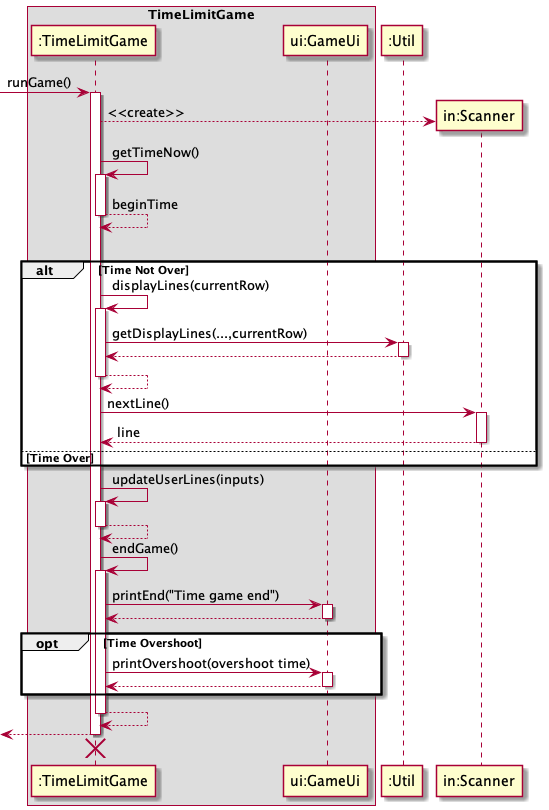

The diagram above was rendered by PlantUML. Its source (embedded in the PNG):
@startuml

box TimeLimitGame
participant ":TimeLimitGame" as game
participant "ui:GameUi" as ui
endBox
participant ":Util" as util
participant "in:Scanner" as scanner

[-> game: runGame()
activate game

create scanner
game --> scanner: <<create>>

game -> game: getTimeNow()
activate game
game --> game: beginTime
deactivate game

loop until TimeOver
    alt Time Not Over
    game -> game: displayLines(currentRow)
        activate game
            game -> util: getDisplayLines(...,currentRow)
            activate util
            util --> game
            deactivate util
        game --> game
        deactivate game

        game -> scanner: nextLine()
        activate scanner
        scanner --> game: line
        deactivate scanner
    else Time Over
end

game -> game: updateUserLines(inputs)
activate game
game --> game
deactivate game

game -> game: endGame()
activate game
game -> ui: printEnd("Time game end")
activate ui
ui --> game
deactivate ui
opt Time Overshoot 
    game -> ui: printOvershoot(overshoot time)
    activate ui
    ui --> game 
    deactivate ui
end 

game --> game
deactivate game

[<-- game
deactivate game

<[hidden]- game
destroy game

@enduml